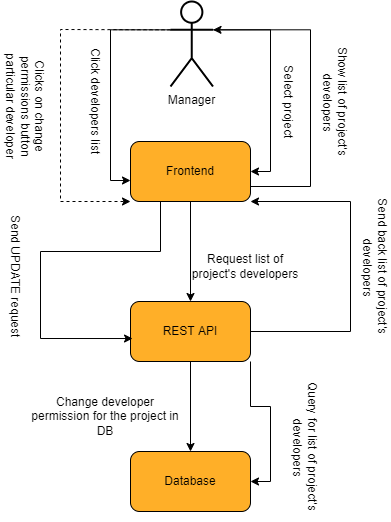

The diagram above was exported from draw.io. Its source (the exported page's mxGraphModel, read from the mxfile embedded in the PNG):
<mxGraphModel dx="1480" dy="472" grid="1" gridSize="10" guides="1" tooltips="1" connect="1" arrows="1" fold="1" page="1" pageScale="1" pageWidth="850" pageHeight="1100" math="0" shadow="0">
  <root>
    <mxCell id="0" />
    <mxCell id="1" parent="0" />
    <mxCell id="0Q4WlQbyYc28apOUru5z-18" value="Click developers list" style="text;html=1;strokeColor=none;fillColor=none;align=center;verticalAlign=middle;whiteSpace=wrap;rounded=0;rotation=90;" parent="1" vertex="1">
      <mxGeometry x="-630" y="415" width="150" height="30" as="geometry" />
    </mxCell>
    <mxCell id="0Q4WlQbyYc28apOUru5z-20" value="Request list of project's developers" style="text;html=1;strokeColor=none;fillColor=none;align=center;verticalAlign=middle;whiteSpace=wrap;rounded=0;" parent="1" vertex="1">
      <mxGeometry x="-460" y="580" width="110" height="30" as="geometry" />
    </mxCell>
    <mxCell id="0Q4WlQbyYc28apOUru5z-22" value="Query for list of&amp;nbsp;project's&lt;br&gt;&amp;nbsp;developers" style="text;html=1;strokeColor=none;fillColor=none;align=center;verticalAlign=middle;whiteSpace=wrap;rounded=0;rotation=90;" parent="1" vertex="1">
      <mxGeometry x="-420" y="760" width="150" height="30" as="geometry" />
    </mxCell>
    <mxCell id="0Q4WlQbyYc28apOUru5z-30" value="Clicks on change permissions button particular developer" style="text;html=1;strokeColor=none;fillColor=none;align=center;verticalAlign=middle;whiteSpace=wrap;rounded=0;rotation=90;" parent="1" vertex="1">
      <mxGeometry x="-700" y="420" width="150" height="30" as="geometry" />
    </mxCell>
    <mxCell id="0Q4WlQbyYc28apOUru5z-32" value="Send UPDATE request" style="text;html=1;strokeColor=none;fillColor=none;align=center;verticalAlign=middle;whiteSpace=wrap;rounded=0;rotation=90;" parent="1" vertex="1">
      <mxGeometry x="-710" y="590" width="150" height="30" as="geometry" />
    </mxCell>
    <mxCell id="0Q4WlQbyYc28apOUru5z-34" value="Change developer permission for the project in DB" style="text;html=1;strokeColor=none;fillColor=none;align=center;verticalAlign=middle;whiteSpace=wrap;rounded=0;rotation=0;" parent="1" vertex="1">
      <mxGeometry x="-620" y="730" width="150" height="30" as="geometry" />
    </mxCell>
    <mxCell id="SseAWz-3fPjxZ5n1rn3a-1" value="Select project" style="text;html=1;strokeColor=none;fillColor=none;align=center;verticalAlign=middle;whiteSpace=wrap;rounded=0;rotation=90;" vertex="1" parent="1">
      <mxGeometry x="-437.5" y="415" width="150" height="30" as="geometry" />
    </mxCell>
    <mxCell id="SseAWz-3fPjxZ5n1rn3a-8" value="" style="group;fontSize=12;" vertex="1" connectable="0" parent="1">
      <mxGeometry x="-520" y="470" width="120" height="60" as="geometry" />
    </mxCell>
    <mxCell id="SseAWz-3fPjxZ5n1rn3a-9" value="" style="rounded=1;whiteSpace=wrap;html=1;fillColor=#FFAF28;fontSize=12;" vertex="1" parent="SseAWz-3fPjxZ5n1rn3a-8">
      <mxGeometry width="120" height="60" as="geometry" />
    </mxCell>
    <mxCell id="SseAWz-3fPjxZ5n1rn3a-10" value="&lt;font style=&quot;font-size: 12px;&quot;&gt;Frontend&lt;/font&gt;" style="text;html=1;strokeColor=none;fillColor=none;align=center;verticalAlign=middle;whiteSpace=wrap;rounded=0;fontSize=12;" vertex="1" parent="SseAWz-3fPjxZ5n1rn3a-8">
      <mxGeometry x="30" y="15" width="60" height="30" as="geometry" />
    </mxCell>
    <mxCell id="SseAWz-3fPjxZ5n1rn3a-11" value="" style="group;fontSize=12;" vertex="1" connectable="0" parent="1">
      <mxGeometry x="-520" y="630" width="120" height="60" as="geometry" />
    </mxCell>
    <mxCell id="SseAWz-3fPjxZ5n1rn3a-12" value="" style="rounded=1;whiteSpace=wrap;html=1;fillColor=#FFAF28;fontSize=12;" vertex="1" parent="SseAWz-3fPjxZ5n1rn3a-11">
      <mxGeometry width="120" height="60" as="geometry" />
    </mxCell>
    <mxCell id="SseAWz-3fPjxZ5n1rn3a-13" value="&lt;font style=&quot;font-size: 12px;&quot;&gt;REST API&lt;/font&gt;" style="text;html=1;strokeColor=none;fillColor=none;align=center;verticalAlign=middle;whiteSpace=wrap;rounded=0;fontSize=12;" vertex="1" parent="SseAWz-3fPjxZ5n1rn3a-11">
      <mxGeometry x="30" y="15" width="60" height="30" as="geometry" />
    </mxCell>
    <mxCell id="SseAWz-3fPjxZ5n1rn3a-14" style="edgeStyle=orthogonalEdgeStyle;rounded=0;orthogonalLoop=1;jettySize=auto;html=1;exitX=1;exitY=0.3333333333333333;exitDx=0;exitDy=0;exitPerimeter=0;" edge="1" parent="1" source="SseAWz-3fPjxZ5n1rn3a-16">
      <mxGeometry relative="1" as="geometry">
        <mxPoint x="-400" y="500" as="targetPoint" />
        <Array as="points">
          <mxPoint x="-380" y="358" />
          <mxPoint x="-380" y="500" />
        </Array>
      </mxGeometry>
    </mxCell>
    <mxCell id="SseAWz-3fPjxZ5n1rn3a-15" style="edgeStyle=orthogonalEdgeStyle;rounded=0;orthogonalLoop=1;jettySize=auto;html=1;exitX=0;exitY=0.3333333333333333;exitDx=0;exitDy=0;exitPerimeter=0;entryX=0;entryY=0.65;entryDx=0;entryDy=0;entryPerimeter=0;" edge="1" parent="1" source="SseAWz-3fPjxZ5n1rn3a-16" target="SseAWz-3fPjxZ5n1rn3a-9">
      <mxGeometry relative="1" as="geometry" />
    </mxCell>
    <mxCell id="SseAWz-3fPjxZ5n1rn3a-16" value="Manager" style="shape=umlActor;verticalLabelPosition=bottom;verticalAlign=top;html=1;outlineConnect=0;rounded=1;strokeWidth=2;fontSize=12;" vertex="1" parent="1">
      <mxGeometry x="-480" y="330" width="42.5" height="85" as="geometry" />
    </mxCell>
    <mxCell id="SseAWz-3fPjxZ5n1rn3a-17" value="" style="group;fontSize=12;" vertex="1" connectable="0" parent="1">
      <mxGeometry x="-520" y="780" width="120" height="60" as="geometry" />
    </mxCell>
    <mxCell id="SseAWz-3fPjxZ5n1rn3a-18" value="" style="rounded=1;whiteSpace=wrap;html=1;fillColor=#FFAF28;fontSize=12;" vertex="1" parent="SseAWz-3fPjxZ5n1rn3a-17">
      <mxGeometry width="120" height="60" as="geometry" />
    </mxCell>
    <mxCell id="SseAWz-3fPjxZ5n1rn3a-19" value="&lt;font style=&quot;font-size: 12px&quot;&gt;Database&lt;/font&gt;" style="text;html=1;strokeColor=none;fillColor=none;align=center;verticalAlign=middle;whiteSpace=wrap;rounded=0;fontSize=12;" vertex="1" parent="SseAWz-3fPjxZ5n1rn3a-17">
      <mxGeometry x="30" y="15" width="60" height="30" as="geometry" />
    </mxCell>
    <mxCell id="SseAWz-3fPjxZ5n1rn3a-20" style="edgeStyle=orthogonalEdgeStyle;rounded=0;orthogonalLoop=1;jettySize=auto;html=1;exitX=1;exitY=0.75;exitDx=0;exitDy=0;entryX=1;entryY=0.3333333333333333;entryDx=0;entryDy=0;entryPerimeter=0;" edge="1" parent="1" source="SseAWz-3fPjxZ5n1rn3a-9" target="SseAWz-3fPjxZ5n1rn3a-16">
      <mxGeometry relative="1" as="geometry">
        <Array as="points">
          <mxPoint x="-340" y="515" />
          <mxPoint x="-340" y="358" />
        </Array>
      </mxGeometry>
    </mxCell>
    <mxCell id="SseAWz-3fPjxZ5n1rn3a-21" value="" style="endArrow=classic;html=1;rounded=0;dashed=1;entryX=0;entryY=1;entryDx=0;entryDy=0;exitX=0;exitY=0.3333333333333333;exitDx=0;exitDy=0;exitPerimeter=0;" edge="1" parent="1" source="SseAWz-3fPjxZ5n1rn3a-16" target="SseAWz-3fPjxZ5n1rn3a-9">
      <mxGeometry width="50" height="50" relative="1" as="geometry">
        <mxPoint x="-380" y="644.5" as="sourcePoint" />
        <mxPoint x="-210" y="644.5" as="targetPoint" />
        <Array as="points">
          <mxPoint x="-590" y="358" />
          <mxPoint x="-590" y="530" />
        </Array>
      </mxGeometry>
    </mxCell>
    <mxCell id="SseAWz-3fPjxZ5n1rn3a-22" style="edgeStyle=orthogonalEdgeStyle;rounded=0;orthogonalLoop=1;jettySize=auto;html=1;exitX=0.5;exitY=1;exitDx=0;exitDy=0;entryX=0.5;entryY=0;entryDx=0;entryDy=0;" edge="1" parent="1" source="SseAWz-3fPjxZ5n1rn3a-9" target="SseAWz-3fPjxZ5n1rn3a-12">
      <mxGeometry relative="1" as="geometry" />
    </mxCell>
    <mxCell id="SseAWz-3fPjxZ5n1rn3a-23" style="edgeStyle=orthogonalEdgeStyle;rounded=0;orthogonalLoop=1;jettySize=auto;html=1;exitX=1;exitY=0.5;exitDx=0;exitDy=0;entryX=1;entryY=1;entryDx=0;entryDy=0;" edge="1" parent="1" source="SseAWz-3fPjxZ5n1rn3a-12" target="SseAWz-3fPjxZ5n1rn3a-9">
      <mxGeometry relative="1" as="geometry">
        <Array as="points">
          <mxPoint x="-300" y="660" />
          <mxPoint x="-300" y="530" />
        </Array>
      </mxGeometry>
    </mxCell>
    <mxCell id="SseAWz-3fPjxZ5n1rn3a-24" style="edgeStyle=orthogonalEdgeStyle;rounded=0;orthogonalLoop=1;jettySize=auto;html=1;exitX=0.25;exitY=1;exitDx=0;exitDy=0;entryX=0.017;entryY=0.617;entryDx=0;entryDy=0;entryPerimeter=0;" edge="1" parent="1" source="SseAWz-3fPjxZ5n1rn3a-9" target="SseAWz-3fPjxZ5n1rn3a-12">
      <mxGeometry relative="1" as="geometry">
        <Array as="points">
          <mxPoint x="-490" y="580" />
          <mxPoint x="-610" y="580" />
          <mxPoint x="-610" y="667" />
        </Array>
      </mxGeometry>
    </mxCell>
    <mxCell id="SseAWz-3fPjxZ5n1rn3a-25" style="edgeStyle=orthogonalEdgeStyle;rounded=0;orthogonalLoop=1;jettySize=auto;html=1;exitX=0.5;exitY=1;exitDx=0;exitDy=0;entryX=0.5;entryY=0;entryDx=0;entryDy=0;" edge="1" parent="1" source="SseAWz-3fPjxZ5n1rn3a-12" target="SseAWz-3fPjxZ5n1rn3a-18">
      <mxGeometry relative="1" as="geometry" />
    </mxCell>
    <mxCell id="SseAWz-3fPjxZ5n1rn3a-26" style="edgeStyle=orthogonalEdgeStyle;rounded=0;orthogonalLoop=1;jettySize=auto;html=1;exitX=1;exitY=1;exitDx=0;exitDy=0;entryX=1;entryY=0.5;entryDx=0;entryDy=0;" edge="1" parent="1" source="SseAWz-3fPjxZ5n1rn3a-12" target="SseAWz-3fPjxZ5n1rn3a-18">
      <mxGeometry relative="1" as="geometry" />
    </mxCell>
    <mxCell id="0Q4WlQbyYc28apOUru5z-28" value="Show list of&amp;nbsp;project's&lt;br&gt;&amp;nbsp;developers" style="text;html=1;strokeColor=none;fillColor=none;align=center;verticalAlign=middle;whiteSpace=wrap;rounded=0;rotation=90;" parent="1" vertex="1">
      <mxGeometry x="-390" y="415" width="150" height="30" as="geometry" />
    </mxCell>
    <mxCell id="0Q4WlQbyYc28apOUru5z-25" value="Send back list of&amp;nbsp;project's&lt;br&gt;&amp;nbsp;developers" style="text;html=1;strokeColor=none;fillColor=none;align=center;verticalAlign=middle;whiteSpace=wrap;rounded=0;rotation=90;" parent="1" vertex="1">
      <mxGeometry x="-350" y="580" width="150" height="30" as="geometry" />
    </mxCell>
  </root>
</mxGraphModel>